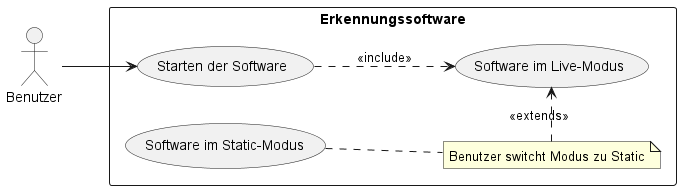

The diagram above was rendered by PlantUML. Its source (embedded in the PNG):
@startuml
left to right direction
actor Benutzer as User
rectangle "Erkennungssoftware" {
    note "Benutzer switcht Modus zu Static" as n1
    usecase (Starten der Software) as Start
    usecase (Software im Live-Modus) as live
    usecase (Software im Static-Modus) as static
}
User --> Start
static .. n1
n1 .> live : <<extends>>
Start ..> live : <<include>>
@enduml